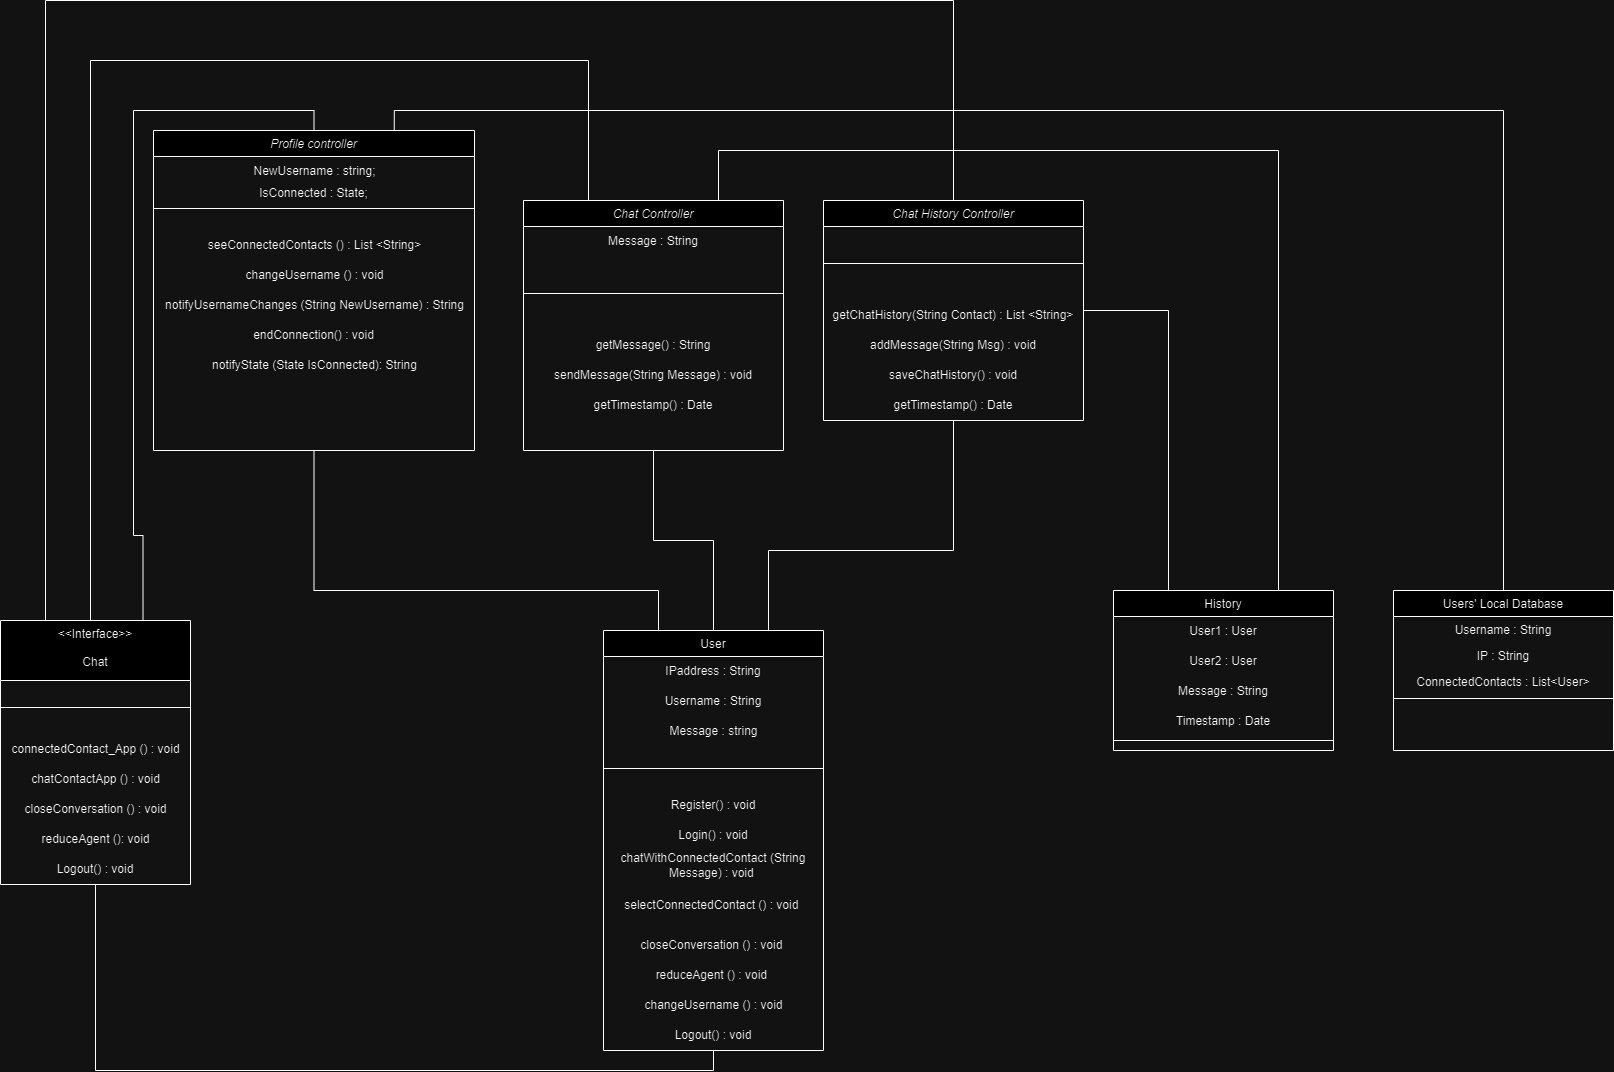

The diagram above was exported from draw.io. Its source (the exported page's mxGraphModel, read from the mxfile embedded in the PNG):
<mxGraphModel dx="2101" dy="1817" grid="0" gridSize="10" guides="1" tooltips="1" connect="1" arrows="1" fold="1" page="1" pageScale="1" pageWidth="827" pageHeight="1169" math="0" shadow="0">
  <root>
    <mxCell id="WIyWlLk6GJQsqaUBKTNV-0" />
    <mxCell id="WIyWlLk6GJQsqaUBKTNV-1" parent="WIyWlLk6GJQsqaUBKTNV-0" />
    <mxCell id="HUG9Di1G8YuKOMn1TJ6X-40" style="edgeStyle=orthogonalEdgeStyle;rounded=0;orthogonalLoop=1;jettySize=auto;html=1;exitX=0.25;exitY=0;exitDx=0;exitDy=0;entryX=0.5;entryY=0;entryDx=0;entryDy=0;endArrow=none;endFill=0;" parent="WIyWlLk6GJQsqaUBKTNV-1" source="zkfFHV4jXpPFQw0GAbJ--0" target="HUG9Di1G8YuKOMn1TJ6X-3" edge="1">
      <mxGeometry relative="1" as="geometry">
        <Array as="points">
          <mxPoint x="175" y="-100" />
          <mxPoint x="-323" y="-100" />
        </Array>
      </mxGeometry>
    </mxCell>
    <mxCell id="HUG9Di1G8YuKOMn1TJ6X-48" style="edgeStyle=orthogonalEdgeStyle;rounded=0;orthogonalLoop=1;jettySize=auto;html=1;exitX=0.75;exitY=0;exitDx=0;exitDy=0;entryX=0.75;entryY=0;entryDx=0;entryDy=0;endArrow=none;endFill=0;" parent="WIyWlLk6GJQsqaUBKTNV-1" source="zkfFHV4jXpPFQw0GAbJ--0" target="HUG9Di1G8YuKOMn1TJ6X-15" edge="1">
      <mxGeometry relative="1" as="geometry">
        <Array as="points">
          <mxPoint x="305" y="-10" />
          <mxPoint x="865" y="-10" />
        </Array>
      </mxGeometry>
    </mxCell>
    <mxCell id="zkfFHV4jXpPFQw0GAbJ--0" value="Chat Controller" style="swimlane;fontStyle=2;align=center;verticalAlign=top;childLayout=stackLayout;horizontal=1;startSize=26;horizontalStack=0;resizeParent=1;resizeLast=0;collapsible=1;marginBottom=0;rounded=0;shadow=0;strokeWidth=1;" parent="WIyWlLk6GJQsqaUBKTNV-1" vertex="1">
      <mxGeometry x="110" y="40" width="260" height="250" as="geometry">
        <mxRectangle x="230" y="140" width="160" height="26" as="alternateBounds" />
      </mxGeometry>
    </mxCell>
    <mxCell id="HUG9Di1G8YuKOMn1TJ6X-49" value="Message : String" style="text;html=1;strokeColor=none;fillColor=none;align=center;verticalAlign=middle;whiteSpace=wrap;rounded=0;" parent="zkfFHV4jXpPFQw0GAbJ--0" vertex="1">
      <mxGeometry y="26" width="260" height="30" as="geometry" />
    </mxCell>
    <mxCell id="zkfFHV4jXpPFQw0GAbJ--4" value="" style="line;html=1;strokeWidth=1;align=left;verticalAlign=middle;spacingTop=-1;spacingLeft=3;spacingRight=3;rotatable=0;labelPosition=right;points=[];portConstraint=eastwest;" parent="zkfFHV4jXpPFQw0GAbJ--0" vertex="1">
      <mxGeometry y="56" width="260" height="74" as="geometry" />
    </mxCell>
    <mxCell id="HUG9Di1G8YuKOMn1TJ6X-27" value="getMessage() : String" style="text;html=1;strokeColor=none;fillColor=none;align=center;verticalAlign=middle;whiteSpace=wrap;rounded=0;" parent="zkfFHV4jXpPFQw0GAbJ--0" vertex="1">
      <mxGeometry y="130" width="260" height="30" as="geometry" />
    </mxCell>
    <mxCell id="HUG9Di1G8YuKOMn1TJ6X-28" value="sendMessage(String Message) : void" style="text;html=1;strokeColor=none;fillColor=none;align=center;verticalAlign=middle;whiteSpace=wrap;rounded=0;" parent="zkfFHV4jXpPFQw0GAbJ--0" vertex="1">
      <mxGeometry y="160" width="260" height="30" as="geometry" />
    </mxCell>
    <mxCell id="HUG9Di1G8YuKOMn1TJ6X-42" value="getTimestamp() : Date" style="text;html=1;strokeColor=none;fillColor=none;align=center;verticalAlign=middle;whiteSpace=wrap;rounded=0;" parent="zkfFHV4jXpPFQw0GAbJ--0" vertex="1">
      <mxGeometry y="190" width="260" height="30" as="geometry" />
    </mxCell>
    <mxCell id="zkfFHV4jXpPFQw0GAbJ--17" value="Users' Local Database" style="swimlane;fontStyle=0;align=center;verticalAlign=top;childLayout=stackLayout;horizontal=1;startSize=26;horizontalStack=0;resizeParent=1;resizeLast=0;collapsible=1;marginBottom=0;rounded=0;shadow=0;strokeWidth=1;" parent="WIyWlLk6GJQsqaUBKTNV-1" vertex="1">
      <mxGeometry x="980" y="430" width="220" height="160" as="geometry">
        <mxRectangle x="550" y="140" width="160" height="26" as="alternateBounds" />
      </mxGeometry>
    </mxCell>
    <mxCell id="zkfFHV4jXpPFQw0GAbJ--20" value="Username : String" style="text;align=center;verticalAlign=top;spacingLeft=4;spacingRight=4;overflow=hidden;rotatable=0;points=[[0,0.5],[1,0.5]];portConstraint=eastwest;rounded=0;shadow=0;html=0;" parent="zkfFHV4jXpPFQw0GAbJ--17" vertex="1">
      <mxGeometry y="26" width="220" height="26" as="geometry" />
    </mxCell>
    <mxCell id="zkfFHV4jXpPFQw0GAbJ--21" value="IP : String" style="text;align=center;verticalAlign=top;spacingLeft=4;spacingRight=4;overflow=hidden;rotatable=0;points=[[0,0.5],[1,0.5]];portConstraint=eastwest;rounded=0;shadow=0;html=0;" parent="zkfFHV4jXpPFQw0GAbJ--17" vertex="1">
      <mxGeometry y="52" width="220" height="26" as="geometry" />
    </mxCell>
    <mxCell id="zkfFHV4jXpPFQw0GAbJ--22" value="ConnectedContacts : List&lt;User&gt;" style="text;align=center;verticalAlign=top;spacingLeft=4;spacingRight=4;overflow=hidden;rotatable=0;points=[[0,0.5],[1,0.5]];portConstraint=eastwest;rounded=0;shadow=0;html=0;" parent="zkfFHV4jXpPFQw0GAbJ--17" vertex="1">
      <mxGeometry y="78" width="220" height="26" as="geometry" />
    </mxCell>
    <mxCell id="zkfFHV4jXpPFQw0GAbJ--23" value="" style="line;html=1;strokeWidth=1;align=left;verticalAlign=middle;spacingTop=-1;spacingLeft=3;spacingRight=3;rotatable=0;labelPosition=right;points=[];portConstraint=eastwest;" parent="zkfFHV4jXpPFQw0GAbJ--17" vertex="1">
      <mxGeometry y="104" width="220" height="8" as="geometry" />
    </mxCell>
    <mxCell id="yDAikvWBmRoVnTAQuEcx-23" style="edgeStyle=orthogonalEdgeStyle;rounded=0;orthogonalLoop=1;jettySize=auto;html=1;exitX=0.75;exitY=0;exitDx=0;exitDy=0;entryX=0.5;entryY=1;entryDx=0;entryDy=0;endArrow=none;endFill=0;" parent="WIyWlLk6GJQsqaUBKTNV-1" source="HUG9Di1G8YuKOMn1TJ6X-0" target="yDAikvWBmRoVnTAQuEcx-16" edge="1">
      <mxGeometry relative="1" as="geometry">
        <Array as="points">
          <mxPoint x="355" y="390" />
          <mxPoint x="540" y="390" />
        </Array>
        <mxPoint x="475" y="260" as="targetPoint" />
      </mxGeometry>
    </mxCell>
    <mxCell id="HUG9Di1G8YuKOMn1TJ6X-30" style="edgeStyle=orthogonalEdgeStyle;rounded=0;orthogonalLoop=1;jettySize=auto;html=1;exitX=0.25;exitY=0;exitDx=0;exitDy=0;entryX=0.5;entryY=1;entryDx=0;entryDy=0;strokeColor=default;endArrow=none;endFill=0;" parent="WIyWlLk6GJQsqaUBKTNV-1" source="HUG9Di1G8YuKOMn1TJ6X-0" target="yDAikvWBmRoVnTAQuEcx-1" edge="1">
      <mxGeometry relative="1" as="geometry">
        <Array as="points">
          <mxPoint x="245" y="430" />
          <mxPoint x="-100" y="430" />
        </Array>
      </mxGeometry>
    </mxCell>
    <mxCell id="HUG9Di1G8YuKOMn1TJ6X-51" style="edgeStyle=orthogonalEdgeStyle;rounded=0;orthogonalLoop=1;jettySize=auto;html=1;exitX=0.5;exitY=0;exitDx=0;exitDy=0;entryX=0.5;entryY=1;entryDx=0;entryDy=0;endArrow=none;endFill=0;" parent="WIyWlLk6GJQsqaUBKTNV-1" source="HUG9Di1G8YuKOMn1TJ6X-0" target="zkfFHV4jXpPFQw0GAbJ--0" edge="1">
      <mxGeometry relative="1" as="geometry" />
    </mxCell>
    <mxCell id="HUG9Di1G8YuKOMn1TJ6X-0" value="User" style="swimlane;fontStyle=0;align=center;verticalAlign=top;childLayout=stackLayout;horizontal=1;startSize=26;horizontalStack=0;resizeParent=1;resizeLast=0;collapsible=1;marginBottom=0;rounded=0;shadow=0;strokeWidth=1;" parent="WIyWlLk6GJQsqaUBKTNV-1" vertex="1">
      <mxGeometry x="190" y="470" width="220" height="420" as="geometry">
        <mxRectangle x="340" y="380" width="170" height="26" as="alternateBounds" />
      </mxGeometry>
    </mxCell>
    <mxCell id="7mHVempZg6NANf0Zgn2C-0" value="IPaddress : String" style="text;html=1;strokeColor=none;fillColor=none;align=center;verticalAlign=middle;whiteSpace=wrap;rounded=0;" parent="HUG9Di1G8YuKOMn1TJ6X-0" vertex="1">
      <mxGeometry y="26" width="220" height="30" as="geometry" />
    </mxCell>
    <mxCell id="7mHVempZg6NANf0Zgn2C-1" value="Username : String" style="text;html=1;strokeColor=none;fillColor=none;align=center;verticalAlign=middle;whiteSpace=wrap;rounded=0;" parent="HUG9Di1G8YuKOMn1TJ6X-0" vertex="1">
      <mxGeometry y="56" width="220" height="30" as="geometry" />
    </mxCell>
    <mxCell id="yDAikvWBmRoVnTAQuEcx-11" value="Message : string" style="text;html=1;align=center;verticalAlign=middle;resizable=0;points=[];autosize=1;strokeColor=none;fillColor=none;" parent="HUG9Di1G8YuKOMn1TJ6X-0" vertex="1">
      <mxGeometry y="86" width="220" height="30" as="geometry" />
    </mxCell>
    <mxCell id="HUG9Di1G8YuKOMn1TJ6X-2" value="" style="line;html=1;strokeWidth=1;align=left;verticalAlign=middle;spacingTop=-1;spacingLeft=3;spacingRight=3;rotatable=0;labelPosition=right;points=[];portConstraint=eastwest;" parent="HUG9Di1G8YuKOMn1TJ6X-0" vertex="1">
      <mxGeometry y="116" width="220" height="44" as="geometry" />
    </mxCell>
    <mxCell id="7mHVempZg6NANf0Zgn2C-2" value="Register() : void" style="text;html=1;strokeColor=none;fillColor=none;align=center;verticalAlign=middle;whiteSpace=wrap;rounded=0;" parent="HUG9Di1G8YuKOMn1TJ6X-0" vertex="1">
      <mxGeometry y="160" width="220" height="30" as="geometry" />
    </mxCell>
    <mxCell id="7mHVempZg6NANf0Zgn2C-3" value="Login() : void" style="text;html=1;strokeColor=none;fillColor=none;align=center;verticalAlign=middle;whiteSpace=wrap;rounded=0;" parent="HUG9Di1G8YuKOMn1TJ6X-0" vertex="1">
      <mxGeometry y="190" width="220" height="30" as="geometry" />
    </mxCell>
    <mxCell id="yDAikvWBmRoVnTAQuEcx-13" value="chatWithConnectedContact (String Message) : void&amp;nbsp;" style="text;html=1;strokeColor=none;fillColor=none;align=center;verticalAlign=middle;whiteSpace=wrap;rounded=0;" parent="HUG9Di1G8YuKOMn1TJ6X-0" vertex="1">
      <mxGeometry y="220" width="220" height="30" as="geometry" />
    </mxCell>
    <mxCell id="yDAikvWBmRoVnTAQuEcx-9" value="selectConnectedContact () : void&amp;nbsp;" style="text;html=1;strokeColor=none;fillColor=none;align=center;verticalAlign=middle;whiteSpace=wrap;rounded=0;" parent="HUG9Di1G8YuKOMn1TJ6X-0" vertex="1">
      <mxGeometry y="250" width="220" height="50" as="geometry" />
    </mxCell>
    <mxCell id="yDAikvWBmRoVnTAQuEcx-14" value="closeConversation () : void&amp;nbsp;" style="text;html=1;strokeColor=none;fillColor=none;align=center;verticalAlign=middle;whiteSpace=wrap;rounded=0;" parent="HUG9Di1G8YuKOMn1TJ6X-0" vertex="1">
      <mxGeometry y="300" width="220" height="30" as="geometry" />
    </mxCell>
    <mxCell id="yDAikvWBmRoVnTAQuEcx-15" value="reduceAgent () : void&amp;nbsp;" style="text;html=1;strokeColor=none;fillColor=none;align=center;verticalAlign=middle;whiteSpace=wrap;rounded=0;" parent="HUG9Di1G8YuKOMn1TJ6X-0" vertex="1">
      <mxGeometry y="330" width="220" height="30" as="geometry" />
    </mxCell>
    <mxCell id="yDAikvWBmRoVnTAQuEcx-40" value="changeUsername () : void" style="text;html=1;align=center;verticalAlign=middle;resizable=0;points=[];autosize=1;strokeColor=none;fillColor=none;" parent="HUG9Di1G8YuKOMn1TJ6X-0" vertex="1">
      <mxGeometry y="360" width="220" height="30" as="geometry" />
    </mxCell>
    <mxCell id="Eztd2X0OTCG7nl_u4EPp-0" value="Logout() : void" style="text;html=1;strokeColor=none;fillColor=none;align=center;verticalAlign=middle;whiteSpace=wrap;rounded=0;" parent="HUG9Di1G8YuKOMn1TJ6X-0" vertex="1">
      <mxGeometry y="390" width="220" height="30" as="geometry" />
    </mxCell>
    <mxCell id="HUG9Di1G8YuKOMn1TJ6X-26" style="edgeStyle=orthogonalEdgeStyle;rounded=0;orthogonalLoop=1;jettySize=auto;html=1;exitX=0.5;exitY=1;exitDx=0;exitDy=0;entryX=0.5;entryY=1;entryDx=0;entryDy=0;endArrow=none;endFill=0;" parent="WIyWlLk6GJQsqaUBKTNV-1" source="HUG9Di1G8YuKOMn1TJ6X-3" target="HUG9Di1G8YuKOMn1TJ6X-0" edge="1">
      <mxGeometry relative="1" as="geometry" />
    </mxCell>
    <mxCell id="HUG9Di1G8YuKOMn1TJ6X-3" value="&lt;&lt;Interface&gt;&gt;&#10;&#10;Chat" style="swimlane;fontStyle=0;align=center;verticalAlign=top;childLayout=stackLayout;horizontal=1;startSize=60;horizontalStack=0;resizeParent=1;resizeLast=0;collapsible=1;marginBottom=0;rounded=0;shadow=0;strokeWidth=1;" parent="WIyWlLk6GJQsqaUBKTNV-1" vertex="1">
      <mxGeometry x="-413" y="460" width="190" height="264" as="geometry">
        <mxRectangle x="340" y="380" width="170" height="26" as="alternateBounds" />
      </mxGeometry>
    </mxCell>
    <mxCell id="HUG9Di1G8YuKOMn1TJ6X-4" value="" style="line;html=1;strokeWidth=1;align=left;verticalAlign=middle;spacingTop=-1;spacingLeft=3;spacingRight=3;rotatable=0;labelPosition=right;points=[];portConstraint=eastwest;" parent="HUG9Di1G8YuKOMn1TJ6X-3" vertex="1">
      <mxGeometry y="60" width="190" height="54" as="geometry" />
    </mxCell>
    <mxCell id="yDAikvWBmRoVnTAQuEcx-30" value="connectedContact_App () : void" style="text;html=1;align=center;verticalAlign=middle;resizable=0;points=[];autosize=1;strokeColor=none;fillColor=none;" parent="HUG9Di1G8YuKOMn1TJ6X-3" vertex="1">
      <mxGeometry y="114" width="190" height="30" as="geometry" />
    </mxCell>
    <mxCell id="yDAikvWBmRoVnTAQuEcx-31" value="chatContactApp () : void" style="text;html=1;align=center;verticalAlign=middle;resizable=0;points=[];autosize=1;strokeColor=none;fillColor=none;" parent="HUG9Di1G8YuKOMn1TJ6X-3" vertex="1">
      <mxGeometry y="144" width="190" height="30" as="geometry" />
    </mxCell>
    <mxCell id="yDAikvWBmRoVnTAQuEcx-37" value="closeConversation () : void" style="text;html=1;align=center;verticalAlign=middle;resizable=0;points=[];autosize=1;strokeColor=none;fillColor=none;" parent="HUG9Di1G8YuKOMn1TJ6X-3" vertex="1">
      <mxGeometry y="174" width="190" height="30" as="geometry" />
    </mxCell>
    <mxCell id="yDAikvWBmRoVnTAQuEcx-38" value="reduceAgent (): void" style="text;html=1;align=center;verticalAlign=middle;resizable=0;points=[];autosize=1;strokeColor=none;fillColor=none;" parent="HUG9Di1G8YuKOMn1TJ6X-3" vertex="1">
      <mxGeometry y="204" width="190" height="30" as="geometry" />
    </mxCell>
    <mxCell id="Eztd2X0OTCG7nl_u4EPp-1" value="Logout() : void" style="text;html=1;strokeColor=none;fillColor=none;align=center;verticalAlign=middle;whiteSpace=wrap;rounded=0;" parent="HUG9Di1G8YuKOMn1TJ6X-3" vertex="1">
      <mxGeometry y="234" width="190" height="30" as="geometry" />
    </mxCell>
    <mxCell id="HUG9Di1G8YuKOMn1TJ6X-41" style="edgeStyle=orthogonalEdgeStyle;rounded=0;orthogonalLoop=1;jettySize=auto;html=1;exitX=0.5;exitY=0;exitDx=0;exitDy=0;entryX=0.75;entryY=0;entryDx=0;entryDy=0;endArrow=none;endFill=0;" parent="WIyWlLk6GJQsqaUBKTNV-1" source="yDAikvWBmRoVnTAQuEcx-1" target="HUG9Di1G8YuKOMn1TJ6X-3" edge="1">
      <mxGeometry relative="1" as="geometry" />
    </mxCell>
    <mxCell id="HUG9Di1G8YuKOMn1TJ6X-44" style="edgeStyle=orthogonalEdgeStyle;rounded=0;orthogonalLoop=1;jettySize=auto;html=1;exitX=0.75;exitY=0;exitDx=0;exitDy=0;entryX=0.5;entryY=0;entryDx=0;entryDy=0;endArrow=none;endFill=0;" parent="WIyWlLk6GJQsqaUBKTNV-1" source="yDAikvWBmRoVnTAQuEcx-1" target="zkfFHV4jXpPFQw0GAbJ--17" edge="1">
      <mxGeometry relative="1" as="geometry" />
    </mxCell>
    <mxCell id="yDAikvWBmRoVnTAQuEcx-1" value="Profile controller" style="swimlane;fontStyle=2;align=center;verticalAlign=top;childLayout=stackLayout;horizontal=1;startSize=26;horizontalStack=0;resizeParent=1;resizeLast=0;collapsible=1;marginBottom=0;rounded=0;shadow=0;strokeWidth=1;" parent="WIyWlLk6GJQsqaUBKTNV-1" vertex="1">
      <mxGeometry x="-260" y="-30" width="321" height="320" as="geometry">
        <mxRectangle x="230" y="140" width="160" height="26" as="alternateBounds" />
      </mxGeometry>
    </mxCell>
    <mxCell id="yDAikvWBmRoVnTAQuEcx-29" value="NewUsername : string;" style="text;html=1;align=center;verticalAlign=middle;resizable=0;points=[];autosize=1;strokeColor=none;fillColor=none;" parent="yDAikvWBmRoVnTAQuEcx-1" vertex="1">
      <mxGeometry y="26" width="321" height="30" as="geometry" />
    </mxCell>
    <mxCell id="yDAikvWBmRoVnTAQuEcx-2" value="" style="line;html=1;strokeWidth=1;align=left;verticalAlign=middle;spacingTop=-1;spacingLeft=3;spacingRight=3;rotatable=0;labelPosition=right;points=[];portConstraint=eastwest;" parent="yDAikvWBmRoVnTAQuEcx-1" vertex="1">
      <mxGeometry y="56" width="321" height="44" as="geometry" />
    </mxCell>
    <mxCell id="yDAikvWBmRoVnTAQuEcx-26" value="seeConnectedContacts () : List &amp;lt;String&amp;gt;" style="text;html=1;align=center;verticalAlign=middle;resizable=0;points=[];autosize=1;strokeColor=none;fillColor=none;" parent="yDAikvWBmRoVnTAQuEcx-1" vertex="1">
      <mxGeometry y="100" width="321" height="30" as="geometry" />
    </mxCell>
    <mxCell id="yDAikvWBmRoVnTAQuEcx-27" value="changeUsername () : void" style="text;html=1;align=center;verticalAlign=middle;resizable=0;points=[];autosize=1;strokeColor=none;fillColor=none;" parent="yDAikvWBmRoVnTAQuEcx-1" vertex="1">
      <mxGeometry y="130" width="321" height="30" as="geometry" />
    </mxCell>
    <mxCell id="yDAikvWBmRoVnTAQuEcx-28" value="notifyUsernameChanges (String NewUsername) : String" style="text;html=1;align=center;verticalAlign=middle;resizable=0;points=[];autosize=1;strokeColor=none;fillColor=none;" parent="yDAikvWBmRoVnTAQuEcx-1" vertex="1">
      <mxGeometry y="160" width="321" height="30" as="geometry" />
    </mxCell>
    <mxCell id="Eztd2X0OTCG7nl_u4EPp-2" value="endConnection() : void" style="text;html=1;strokeColor=none;fillColor=none;align=center;verticalAlign=middle;whiteSpace=wrap;rounded=0;" parent="yDAikvWBmRoVnTAQuEcx-1" vertex="1">
      <mxGeometry y="190" width="321" height="30" as="geometry" />
    </mxCell>
    <mxCell id="yDAikvWBmRoVnTAQuEcx-32" value="notifyState&amp;nbsp;(State IsConnected): String" style="text;html=1;align=center;verticalAlign=middle;resizable=0;points=[];autosize=1;strokeColor=none;fillColor=none;" parent="yDAikvWBmRoVnTAQuEcx-1" vertex="1">
      <mxGeometry y="220" width="321" height="30" as="geometry" />
    </mxCell>
    <mxCell id="HUG9Di1G8YuKOMn1TJ6X-15" value="History" style="swimlane;fontStyle=0;align=center;verticalAlign=top;childLayout=stackLayout;horizontal=1;startSize=26;horizontalStack=0;resizeParent=1;resizeLast=0;collapsible=1;marginBottom=0;rounded=0;shadow=0;strokeWidth=1;" parent="WIyWlLk6GJQsqaUBKTNV-1" vertex="1">
      <mxGeometry x="700" y="430" width="220" height="160" as="geometry">
        <mxRectangle x="550" y="140" width="160" height="26" as="alternateBounds" />
      </mxGeometry>
    </mxCell>
    <mxCell id="HUG9Di1G8YuKOMn1TJ6X-22" value="User1 : User" style="text;html=1;strokeColor=none;fillColor=none;align=center;verticalAlign=middle;whiteSpace=wrap;rounded=0;" parent="HUG9Di1G8YuKOMn1TJ6X-15" vertex="1">
      <mxGeometry y="26" width="220" height="30" as="geometry" />
    </mxCell>
    <mxCell id="HUG9Di1G8YuKOMn1TJ6X-12" value="User2 : User" style="text;html=1;strokeColor=none;fillColor=none;align=center;verticalAlign=middle;whiteSpace=wrap;rounded=0;" parent="HUG9Di1G8YuKOMn1TJ6X-15" vertex="1">
      <mxGeometry y="56" width="220" height="30" as="geometry" />
    </mxCell>
    <mxCell id="HUG9Di1G8YuKOMn1TJ6X-21" value="Message : String" style="text;html=1;strokeColor=none;fillColor=none;align=center;verticalAlign=middle;whiteSpace=wrap;rounded=0;" parent="HUG9Di1G8YuKOMn1TJ6X-15" vertex="1">
      <mxGeometry y="86" width="220" height="30" as="geometry" />
    </mxCell>
    <mxCell id="HUG9Di1G8YuKOMn1TJ6X-19" value="Timestamp : Date" style="text;html=1;strokeColor=none;fillColor=none;align=center;verticalAlign=middle;whiteSpace=wrap;rounded=0;" parent="HUG9Di1G8YuKOMn1TJ6X-15" vertex="1">
      <mxGeometry y="116" width="220" height="30" as="geometry" />
    </mxCell>
    <mxCell id="HUG9Di1G8YuKOMn1TJ6X-20" value="" style="line;html=1;strokeWidth=1;align=left;verticalAlign=middle;spacingTop=-1;spacingLeft=3;spacingRight=3;rotatable=0;labelPosition=right;points=[];portConstraint=eastwest;" parent="HUG9Di1G8YuKOMn1TJ6X-15" vertex="1">
      <mxGeometry y="146" width="220" height="8" as="geometry" />
    </mxCell>
    <mxCell id="HUG9Di1G8YuKOMn1TJ6X-39" style="edgeStyle=orthogonalEdgeStyle;rounded=0;orthogonalLoop=1;jettySize=auto;html=1;exitX=0.5;exitY=0;exitDx=0;exitDy=0;entryX=0.25;entryY=0;entryDx=0;entryDy=0;endArrow=none;endFill=0;" parent="WIyWlLk6GJQsqaUBKTNV-1" source="yDAikvWBmRoVnTAQuEcx-16" target="HUG9Di1G8YuKOMn1TJ6X-3" edge="1">
      <mxGeometry relative="1" as="geometry">
        <Array as="points">
          <mxPoint x="540" y="-160" />
          <mxPoint x="-368" y="-160" />
        </Array>
      </mxGeometry>
    </mxCell>
    <mxCell id="HUG9Di1G8YuKOMn1TJ6X-46" style="edgeStyle=orthogonalEdgeStyle;rounded=0;orthogonalLoop=1;jettySize=auto;html=1;exitX=1;exitY=0.5;exitDx=0;exitDy=0;entryX=0.25;entryY=0;entryDx=0;entryDy=0;endArrow=none;endFill=0;" parent="WIyWlLk6GJQsqaUBKTNV-1" source="yDAikvWBmRoVnTAQuEcx-16" target="HUG9Di1G8YuKOMn1TJ6X-15" edge="1">
      <mxGeometry relative="1" as="geometry" />
    </mxCell>
    <mxCell id="yDAikvWBmRoVnTAQuEcx-16" value="Chat History Controller" style="swimlane;fontStyle=2;align=center;verticalAlign=top;childLayout=stackLayout;horizontal=1;startSize=26;horizontalStack=0;resizeParent=1;resizeLast=0;collapsible=1;marginBottom=0;rounded=0;shadow=0;strokeWidth=1;" parent="WIyWlLk6GJQsqaUBKTNV-1" vertex="1">
      <mxGeometry x="410" y="40" width="260" height="220" as="geometry">
        <mxRectangle x="230" y="140" width="160" height="26" as="alternateBounds" />
      </mxGeometry>
    </mxCell>
    <mxCell id="yDAikvWBmRoVnTAQuEcx-17" value="" style="line;html=1;strokeWidth=1;align=left;verticalAlign=middle;spacingTop=-1;spacingLeft=3;spacingRight=3;rotatable=0;labelPosition=right;points=[];portConstraint=eastwest;" parent="yDAikvWBmRoVnTAQuEcx-16" vertex="1">
      <mxGeometry y="26" width="260" height="74" as="geometry" />
    </mxCell>
    <mxCell id="yDAikvWBmRoVnTAQuEcx-19" value="getChatHistory(String Contact) : List &amp;lt;String&amp;gt;" style="text;html=1;strokeColor=none;fillColor=none;align=center;verticalAlign=middle;whiteSpace=wrap;rounded=0;" parent="yDAikvWBmRoVnTAQuEcx-16" vertex="1">
      <mxGeometry y="100" width="260" height="30" as="geometry" />
    </mxCell>
    <mxCell id="HUG9Di1G8YuKOMn1TJ6X-47" value="addMessage(String Msg) : void" style="text;html=1;strokeColor=none;fillColor=none;align=center;verticalAlign=middle;whiteSpace=wrap;rounded=0;" parent="yDAikvWBmRoVnTAQuEcx-16" vertex="1">
      <mxGeometry y="130" width="260" height="30" as="geometry" />
    </mxCell>
    <mxCell id="yDAikvWBmRoVnTAQuEcx-20" value="saveChatHistory() : void" style="text;html=1;strokeColor=none;fillColor=none;align=center;verticalAlign=middle;whiteSpace=wrap;rounded=0;" parent="yDAikvWBmRoVnTAQuEcx-16" vertex="1">
      <mxGeometry y="160" width="260" height="30" as="geometry" />
    </mxCell>
    <mxCell id="HUG9Di1G8YuKOMn1TJ6X-25" value="getTimestamp() : Date" style="text;html=1;strokeColor=none;fillColor=none;align=center;verticalAlign=middle;whiteSpace=wrap;rounded=0;" parent="yDAikvWBmRoVnTAQuEcx-16" vertex="1">
      <mxGeometry y="190" width="260" height="30" as="geometry" />
    </mxCell>
    <mxCell id="yDAikvWBmRoVnTAQuEcx-39" value="IsConnected : State;" style="text;html=1;align=center;verticalAlign=middle;resizable=0;points=[];autosize=1;strokeColor=none;fillColor=none;" parent="WIyWlLk6GJQsqaUBKTNV-1" vertex="1">
      <mxGeometry x="-165" y="18" width="130" height="30" as="geometry" />
    </mxCell>
  </root>
</mxGraphModel>